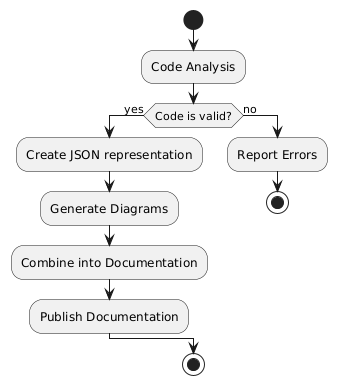

The diagram above was rendered by PlantUML. Its source (embedded in the PNG):
@startuml
start

:Code Analysis;
if (Code is valid?) then (yes)
  :Create JSON representation;
  :Generate Diagrams;
  :Combine into Documentation;
  :Publish Documentation;
else (no)
  :Report Errors;
  stop
endif

stop
@enduml